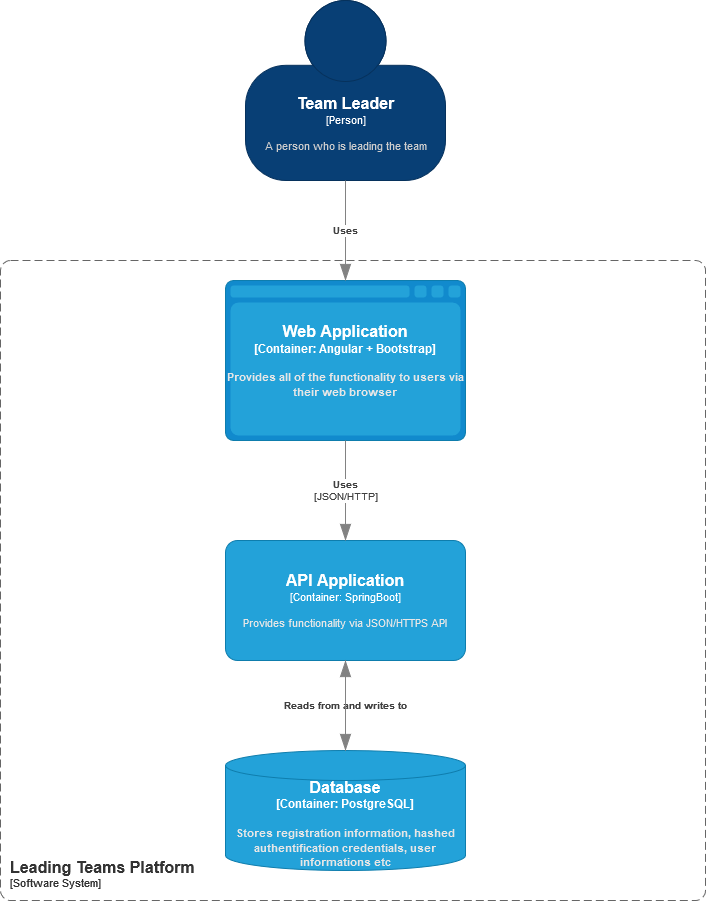

The diagram above was exported from draw.io. Its source (the exported page's mxGraphModel, read from the mxfile embedded in the PNG):
<mxGraphModel dx="1422" dy="780" grid="1" gridSize="10" guides="1" tooltips="1" connect="1" arrows="1" fold="1" page="1" pageScale="1" pageWidth="850" pageHeight="1100" math="0" shadow="0">
  <root>
    <mxCell id="0" />
    <mxCell id="1" parent="0" />
    <object placeholders="1" c4Name="Team Leader" c4Type="Person" c4Description="A person who is leading the team" label="&lt;font style=&quot;font-size: 16px&quot;&gt;&lt;b&gt;%c4Name%&lt;/b&gt;&lt;/font&gt;&lt;div&gt;[%c4Type%]&lt;/div&gt;&lt;br&gt;&lt;div&gt;&lt;font style=&quot;font-size: 11px&quot;&gt;&lt;font color=&quot;#cccccc&quot;&gt;%c4Description%&lt;/font&gt;&lt;/div&gt;" id="SaK1KzBLlyrVXVQ8d1jz-2">
      <mxCell style="html=1;fontSize=11;dashed=0;whitespace=wrap;fillColor=#083F75;strokeColor=#06315C;fontColor=#ffffff;shape=mxgraph.c4.person2;align=center;metaEdit=1;points=[[0.5,0,0],[1,0.5,0],[1,0.75,0],[0.75,1,0],[0.5,1,0],[0.25,1,0],[0,0.75,0],[0,0.5,0]];resizable=0;" parent="1" vertex="1">
        <mxGeometry x="300" y="200" width="200" height="180" as="geometry" />
      </mxCell>
    </object>
    <object placeholders="1" c4Type="Web Application" c4Container="Container" c4Technology="Angular + Bootstrap" c4Description="Provides all of the functionality to users via their web browser" label="&lt;font style=&quot;font-size: 16px&quot;&gt;&lt;b&gt;%c4Type%&lt;/font&gt;&lt;div&gt;[%c4Container%:&amp;nbsp;%c4Technology%]&lt;/div&gt;&lt;br&gt;&lt;div&gt;&lt;font style=&quot;font-size: 11px&quot;&gt;&lt;font color=&quot;#E6E6E6&quot;&gt;%c4Description%&lt;/font&gt;&lt;/div&gt;" id="SaK1KzBLlyrVXVQ8d1jz-7">
      <mxCell style="shape=mxgraph.c4.webBrowserContainer;whiteSpace=wrap;html=1;boundedLbl=1;rounded=0;labelBackgroundColor=none;fillColor=#118ACD;fontSize=12;fontColor=#ffffff;align=center;strokeColor=#0E7DAD;metaEdit=1;points=[[0.5,0,0],[1,0.25,0],[1,0.5,0],[1,0.75,0],[0.5,1,0],[0,0.75,0],[0,0.5,0],[0,0.25,0]];resizable=0;" parent="1" vertex="1">
        <mxGeometry x="280" y="480" width="240" height="160" as="geometry" />
      </mxCell>
    </object>
    <object placeholders="1" c4Type="Relationship" c4Description="Uses" label="&lt;div style=&quot;text-align: left&quot;&gt;&lt;div style=&quot;text-align: center&quot;&gt;&lt;b&gt;%c4Description%&lt;/b&gt;&lt;/div&gt;" id="SaK1KzBLlyrVXVQ8d1jz-8">
      <mxCell style="endArrow=blockThin;html=1;fontSize=10;fontColor=#404040;strokeWidth=1;endFill=1;strokeColor=#828282;elbow=vertical;metaEdit=1;endSize=14;startSize=14;jumpStyle=arc;jumpSize=16;rounded=0;edgeStyle=orthogonalEdgeStyle;exitX=0.5;exitY=1;exitDx=0;exitDy=0;exitPerimeter=0;entryX=0.5;entryY=0;entryDx=0;entryDy=0;entryPerimeter=0;" parent="1" source="SaK1KzBLlyrVXVQ8d1jz-2" target="SaK1KzBLlyrVXVQ8d1jz-7" edge="1">
        <mxGeometry width="240" relative="1" as="geometry">
          <mxPoint x="310" y="460" as="sourcePoint" />
          <mxPoint x="550" y="460" as="targetPoint" />
        </mxGeometry>
      </mxCell>
    </object>
    <object placeholders="1" c4Name="API Application" c4Type="Container" c4Technology="SpringBoot" c4Description="Provides functionality via JSON/HTTPS API" label="&lt;font style=&quot;font-size: 16px&quot;&gt;&lt;b&gt;%c4Name%&lt;/b&gt;&lt;/font&gt;&lt;div&gt;[%c4Type%: %c4Technology%]&lt;/div&gt;&lt;br&gt;&lt;div&gt;&lt;font style=&quot;font-size: 11px&quot;&gt;&lt;font color=&quot;#E6E6E6&quot;&gt;%c4Description%&lt;/font&gt;&lt;/div&gt;" id="SaK1KzBLlyrVXVQ8d1jz-10">
      <mxCell style="rounded=1;whiteSpace=wrap;html=1;fontSize=11;labelBackgroundColor=none;fillColor=#23A2D9;fontColor=#ffffff;align=center;arcSize=10;strokeColor=#0E7DAD;metaEdit=1;resizable=0;points=[[0.25,0,0],[0.5,0,0],[0.75,0,0],[1,0.25,0],[1,0.5,0],[1,0.75,0],[0.75,1,0],[0.5,1,0],[0.25,1,0],[0,0.75,0],[0,0.5,0],[0,0.25,0]];" parent="1" vertex="1">
        <mxGeometry x="280" y="740" width="240" height="120" as="geometry" />
      </mxCell>
    </object>
    <object placeholders="1" c4Name="Leading Teams Platform&#10;" c4Type="SystemScopeBoundary" c4Application="Software System" label="&lt;font style=&quot;font-size: 16px&quot;&gt;&lt;b&gt;&lt;div style=&quot;text-align: left&quot;&gt;%c4Name%&lt;/div&gt;&lt;/b&gt;&lt;/font&gt;&lt;div style=&quot;text-align: left&quot;&gt;[%c4Application%]&lt;/div&gt;" id="SaK1KzBLlyrVXVQ8d1jz-11">
      <mxCell style="rounded=1;fontSize=11;whiteSpace=wrap;html=1;dashed=1;arcSize=20;fillColor=none;strokeColor=#666666;fontColor=#333333;labelBackgroundColor=none;align=left;verticalAlign=bottom;labelBorderColor=none;spacingTop=0;spacing=10;dashPattern=8 4;metaEdit=1;rotatable=0;perimeter=rectanglePerimeter;noLabel=0;labelPadding=0;allowArrows=0;connectable=0;expand=0;recursiveResize=0;editable=1;pointerEvents=0;absoluteArcSize=1;points=[[0.25,0,0],[0.5,0,0],[0.75,0,0],[1,0.25,0],[1,0.5,0],[1,0.75,0],[0.75,1,0],[0.5,1,0],[0.25,1,0],[0,0.75,0],[0,0.5,0],[0,0.25,0]];" parent="1" vertex="1">
        <mxGeometry x="55" y="460" width="705" height="640" as="geometry" />
      </mxCell>
    </object>
    <object placeholders="1" c4Type="Relationship" c4Technology="JSON/HTTP" c4Description="Uses" label="&lt;div style=&quot;text-align: left&quot;&gt;&lt;div style=&quot;text-align: center&quot;&gt;&lt;b&gt;%c4Description%&lt;/b&gt;&lt;/div&gt;&lt;div style=&quot;text-align: center&quot;&gt;[%c4Technology%]&lt;/div&gt;&lt;/div&gt;" id="SaK1KzBLlyrVXVQ8d1jz-12">
      <mxCell style="endArrow=blockThin;html=1;fontSize=10;fontColor=#404040;strokeWidth=1;endFill=1;strokeColor=#828282;elbow=vertical;metaEdit=1;endSize=14;startSize=14;jumpStyle=arc;jumpSize=16;rounded=0;edgeStyle=orthogonalEdgeStyle;entryX=0.5;entryY=0;entryDx=0;entryDy=0;entryPerimeter=0;exitX=0.5;exitY=1;exitDx=0;exitDy=0;exitPerimeter=0;" parent="1" source="SaK1KzBLlyrVXVQ8d1jz-7" target="SaK1KzBLlyrVXVQ8d1jz-10" edge="1">
        <mxGeometry width="240" relative="1" as="geometry">
          <mxPoint x="290" y="690" as="sourcePoint" />
          <mxPoint x="530" y="690" as="targetPoint" />
        </mxGeometry>
      </mxCell>
    </object>
    <object placeholders="1" c4Type="Database" c4Container="Container" c4Technology="PostgreSQL" c4Description="Stores registration information, hashed authentification credentials, user informations etc" label="&lt;font style=&quot;font-size: 16px&quot;&gt;&lt;b&gt;%c4Type%&lt;/font&gt;&lt;div&gt;[%c4Container%:&amp;nbsp;%c4Technology%]&lt;/div&gt;&lt;br&gt;&lt;div&gt;&lt;font style=&quot;font-size: 11px&quot;&gt;&lt;font color=&quot;#E6E6E6&quot;&gt;%c4Description%&lt;/font&gt;&lt;/div&gt;" id="SaK1KzBLlyrVXVQ8d1jz-13">
      <mxCell style="shape=cylinder3;size=15;whiteSpace=wrap;html=1;boundedLbl=1;rounded=0;labelBackgroundColor=none;fillColor=#23A2D9;fontSize=12;fontColor=#ffffff;align=center;strokeColor=#0E7DAD;metaEdit=1;points=[[0.5,0,0],[1,0.25,0],[1,0.5,0],[1,0.75,0],[0.5,1,0],[0,0.75,0],[0,0.5,0],[0,0.25,0]];resizable=0;" parent="1" vertex="1">
        <mxGeometry x="280" y="950" width="240" height="120" as="geometry" />
      </mxCell>
    </object>
    <object placeholders="1" c4Type="Relationship" c4Description="Reads from and writes to" label="&lt;div style=&quot;text-align: left&quot;&gt;&lt;div style=&quot;text-align: center&quot;&gt;&lt;b&gt;%c4Description%&lt;/b&gt;&lt;/div&gt;" id="SaK1KzBLlyrVXVQ8d1jz-14">
      <mxCell style="endArrow=blockThin;html=1;fontSize=10;fontColor=#404040;strokeWidth=1;endFill=1;strokeColor=#828282;elbow=vertical;metaEdit=1;endSize=14;startSize=14;jumpStyle=arc;jumpSize=16;rounded=0;edgeStyle=orthogonalEdgeStyle;exitX=0.5;exitY=1;exitDx=0;exitDy=0;exitPerimeter=0;" parent="1" source="SaK1KzBLlyrVXVQ8d1jz-10" target="SaK1KzBLlyrVXVQ8d1jz-13" edge="1">
        <mxGeometry width="240" relative="1" as="geometry">
          <mxPoint x="230" y="850" as="sourcePoint" />
          <mxPoint x="470" y="850" as="targetPoint" />
        </mxGeometry>
      </mxCell>
    </object>
    <object placeholders="1" c4Type="Relationship" id="-3dbKUkyHbkvg_YSCqiZ-2">
      <mxCell style="endArrow=blockThin;html=1;fontSize=10;fontColor=#404040;strokeWidth=1;endFill=1;strokeColor=#828282;elbow=vertical;metaEdit=1;endSize=14;startSize=14;jumpStyle=arc;jumpSize=16;rounded=0;edgeStyle=orthogonalEdgeStyle;exitX=0.5;exitY=0;exitDx=0;exitDy=0;exitPerimeter=0;entryX=0.5;entryY=1;entryDx=0;entryDy=0;entryPerimeter=0;" edge="1" parent="1" source="SaK1KzBLlyrVXVQ8d1jz-13" target="SaK1KzBLlyrVXVQ8d1jz-10">
        <mxGeometry width="240" relative="1" as="geometry">
          <mxPoint x="300" y="820" as="sourcePoint" />
          <mxPoint x="540" y="820" as="targetPoint" />
        </mxGeometry>
      </mxCell>
    </object>
  </root>
</mxGraphModel>